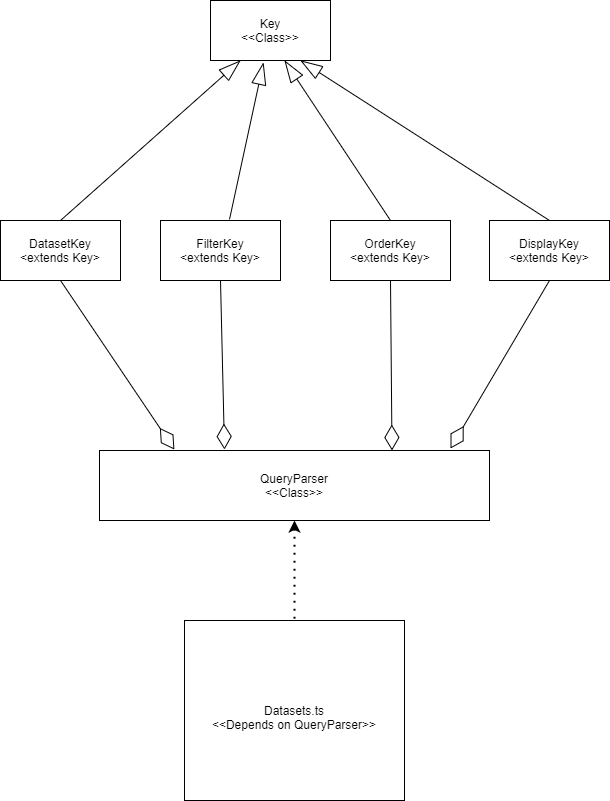

The diagram above was exported from draw.io. Its source (the exported page's mxGraphModel, read from the mxfile embedded in the PNG):
<mxGraphModel dx="1422" dy="794" grid="1" gridSize="10" guides="1" tooltips="1" connect="1" arrows="1" fold="1" page="1" pageScale="1" pageWidth="827" pageHeight="1169" math="0" shadow="0">
  <root>
    <mxCell id="WIyWlLk6GJQsqaUBKTNV-0" />
    <mxCell id="WIyWlLk6GJQsqaUBKTNV-1" parent="WIyWlLk6GJQsqaUBKTNV-0" />
    <mxCell id="Yf6FwdHeuCOzOSAr2f3k-1" value="Key&lt;br&gt;&amp;lt;&amp;lt;Class&amp;gt;&amp;gt;" style="rounded=0;whiteSpace=wrap;html=1;" vertex="1" parent="WIyWlLk6GJQsqaUBKTNV-1">
      <mxGeometry x="330" y="50" width="120" height="60" as="geometry" />
    </mxCell>
    <mxCell id="Yf6FwdHeuCOzOSAr2f3k-4" value="" style="endArrow=blockThin;html=1;endFill=0;targetPerimeterSpacing=2;sourcePerimeterSpacing=2;endSize=20;exitX=0.5;exitY=0;exitDx=0;exitDy=0;entryX=0.25;entryY=1;entryDx=0;entryDy=0;" edge="1" parent="WIyWlLk6GJQsqaUBKTNV-1" source="Yf6FwdHeuCOzOSAr2f3k-5" target="Yf6FwdHeuCOzOSAr2f3k-1">
      <mxGeometry width="50" height="50" relative="1" as="geometry">
        <mxPoint x="260" y="290" as="sourcePoint" />
        <mxPoint x="440" y="280" as="targetPoint" />
      </mxGeometry>
    </mxCell>
    <mxCell id="Yf6FwdHeuCOzOSAr2f3k-5" value="DatasetKey&lt;br&gt;&amp;lt;extends Key&amp;gt;" style="rounded=0;whiteSpace=wrap;html=1;" vertex="1" parent="WIyWlLk6GJQsqaUBKTNV-1">
      <mxGeometry x="120" y="270" width="120" height="60" as="geometry" />
    </mxCell>
    <mxCell id="Yf6FwdHeuCOzOSAr2f3k-6" value="FilterKey&lt;br&gt;&amp;lt;extends Key&amp;gt;" style="rounded=0;whiteSpace=wrap;html=1;" vertex="1" parent="WIyWlLk6GJQsqaUBKTNV-1">
      <mxGeometry x="280" y="270" width="120" height="60" as="geometry" />
    </mxCell>
    <mxCell id="Yf6FwdHeuCOzOSAr2f3k-7" value="OrderKey&lt;br&gt;&amp;lt;extends Key&amp;gt;" style="rounded=0;whiteSpace=wrap;html=1;" vertex="1" parent="WIyWlLk6GJQsqaUBKTNV-1">
      <mxGeometry x="450" y="270" width="120" height="60" as="geometry" />
    </mxCell>
    <mxCell id="Yf6FwdHeuCOzOSAr2f3k-8" value="DisplayKey&lt;br&gt;&amp;lt;extends Key&amp;gt;" style="rounded=0;whiteSpace=wrap;html=1;" vertex="1" parent="WIyWlLk6GJQsqaUBKTNV-1">
      <mxGeometry x="609" y="270" width="120" height="60" as="geometry" />
    </mxCell>
    <mxCell id="Yf6FwdHeuCOzOSAr2f3k-9" value="" style="endArrow=blockThin;html=1;endFill=0;targetPerimeterSpacing=2;sourcePerimeterSpacing=2;endSize=20;exitX=0.575;exitY=-0.017;exitDx=0;exitDy=0;exitPerimeter=0;" edge="1" parent="WIyWlLk6GJQsqaUBKTNV-1" source="Yf6FwdHeuCOzOSAr2f3k-6" target="Yf6FwdHeuCOzOSAr2f3k-1">
      <mxGeometry width="50" height="50" relative="1" as="geometry">
        <mxPoint x="210" y="280" as="sourcePoint" />
        <mxPoint x="368" y="122" as="targetPoint" />
        <Array as="points">
          <mxPoint x="383" y="112" />
        </Array>
      </mxGeometry>
    </mxCell>
    <mxCell id="Yf6FwdHeuCOzOSAr2f3k-10" value="" style="endArrow=blockThin;html=1;endFill=0;targetPerimeterSpacing=2;sourcePerimeterSpacing=2;endSize=20;exitX=0.5;exitY=0;exitDx=0;exitDy=0;entryX=0.617;entryY=1;entryDx=0;entryDy=0;entryPerimeter=0;" edge="1" parent="WIyWlLk6GJQsqaUBKTNV-1" source="Yf6FwdHeuCOzOSAr2f3k-7" target="Yf6FwdHeuCOzOSAr2f3k-1">
      <mxGeometry width="50" height="50" relative="1" as="geometry">
        <mxPoint x="220" y="290" as="sourcePoint" />
        <mxPoint x="378" y="132" as="targetPoint" />
      </mxGeometry>
    </mxCell>
    <mxCell id="Yf6FwdHeuCOzOSAr2f3k-11" value="" style="endArrow=blockThin;html=1;endFill=0;targetPerimeterSpacing=2;sourcePerimeterSpacing=2;endSize=20;exitX=0.5;exitY=0;exitDx=0;exitDy=0;entryX=0.75;entryY=1;entryDx=0;entryDy=0;" edge="1" parent="WIyWlLk6GJQsqaUBKTNV-1" source="Yf6FwdHeuCOzOSAr2f3k-8" target="Yf6FwdHeuCOzOSAr2f3k-1">
      <mxGeometry width="50" height="50" relative="1" as="geometry">
        <mxPoint x="230" y="300" as="sourcePoint" />
        <mxPoint x="388" y="142" as="targetPoint" />
      </mxGeometry>
    </mxCell>
    <mxCell id="Yf6FwdHeuCOzOSAr2f3k-12" value="QueryParser&lt;br&gt;&amp;lt;&amp;lt;Class&amp;gt;&amp;gt;" style="rounded=0;whiteSpace=wrap;html=1;" vertex="1" parent="WIyWlLk6GJQsqaUBKTNV-1">
      <mxGeometry x="219" y="500" width="390" height="70" as="geometry" />
    </mxCell>
    <mxCell id="Yf6FwdHeuCOzOSAr2f3k-13" value="" style="endArrow=diamondThin;html=1;endSize=23;sourcePerimeterSpacing=2;targetPerimeterSpacing=2;exitX=0.5;exitY=1;exitDx=0;exitDy=0;endFill=0;entryX=0.192;entryY=-0.014;entryDx=0;entryDy=0;entryPerimeter=0;" edge="1" parent="WIyWlLk6GJQsqaUBKTNV-1" source="Yf6FwdHeuCOzOSAr2f3k-5" target="Yf6FwdHeuCOzOSAr2f3k-12">
      <mxGeometry width="50" height="50" relative="1" as="geometry">
        <mxPoint x="390" y="520" as="sourcePoint" />
        <mxPoint x="250" y="490" as="targetPoint" />
      </mxGeometry>
    </mxCell>
    <mxCell id="Yf6FwdHeuCOzOSAr2f3k-14" value="" style="endArrow=diamondThin;html=1;endSize=23;sourcePerimeterSpacing=2;targetPerimeterSpacing=2;exitX=0.5;exitY=1;exitDx=0;exitDy=0;endFill=0;" edge="1" parent="WIyWlLk6GJQsqaUBKTNV-1" source="Yf6FwdHeuCOzOSAr2f3k-6">
      <mxGeometry width="50" height="50" relative="1" as="geometry">
        <mxPoint x="210" y="340" as="sourcePoint" />
        <mxPoint x="344" y="499" as="targetPoint" />
      </mxGeometry>
    </mxCell>
    <mxCell id="Yf6FwdHeuCOzOSAr2f3k-16" value="" style="endArrow=diamondThin;html=1;endSize=23;sourcePerimeterSpacing=2;targetPerimeterSpacing=2;exitX=0.5;exitY=1;exitDx=0;exitDy=0;entryX=0.75;entryY=0;entryDx=0;entryDy=0;endFill=0;" edge="1" parent="WIyWlLk6GJQsqaUBKTNV-1" source="Yf6FwdHeuCOzOSAr2f3k-7" target="Yf6FwdHeuCOzOSAr2f3k-12">
      <mxGeometry width="50" height="50" relative="1" as="geometry">
        <mxPoint x="220" y="350" as="sourcePoint" />
        <mxPoint x="434" y="520" as="targetPoint" />
      </mxGeometry>
    </mxCell>
    <mxCell id="Yf6FwdHeuCOzOSAr2f3k-17" value="" style="endArrow=diamondThin;html=1;endSize=23;sourcePerimeterSpacing=2;targetPerimeterSpacing=2;exitX=0.5;exitY=1;exitDx=0;exitDy=0;endFill=0;" edge="1" parent="WIyWlLk6GJQsqaUBKTNV-1" source="Yf6FwdHeuCOzOSAr2f3k-8">
      <mxGeometry width="50" height="50" relative="1" as="geometry">
        <mxPoint x="230" y="360" as="sourcePoint" />
        <mxPoint x="570" y="498" as="targetPoint" />
      </mxGeometry>
    </mxCell>
    <mxCell id="Yf6FwdHeuCOzOSAr2f3k-18" value="&lt;br&gt;Datasets.ts&lt;br&gt;&amp;lt;&amp;lt;Depends on QueryParser&amp;gt;&amp;gt;" style="rounded=0;whiteSpace=wrap;html=1;" vertex="1" parent="WIyWlLk6GJQsqaUBKTNV-1">
      <mxGeometry x="304" y="670" width="220" height="180" as="geometry" />
    </mxCell>
    <mxCell id="Yf6FwdHeuCOzOSAr2f3k-19" value="" style="endArrow=none;dashed=1;html=1;dashPattern=1 3;strokeWidth=2;endSize=23;sourcePerimeterSpacing=2;targetPerimeterSpacing=2;entryX=0.5;entryY=0;entryDx=0;entryDy=0;exitX=0.5;exitY=1;exitDx=0;exitDy=0;startArrow=classic;startFill=1;" edge="1" parent="WIyWlLk6GJQsqaUBKTNV-1" source="Yf6FwdHeuCOzOSAr2f3k-12" target="Yf6FwdHeuCOzOSAr2f3k-18">
      <mxGeometry width="50" height="50" relative="1" as="geometry">
        <mxPoint x="380" y="680" as="sourcePoint" />
        <mxPoint x="430" y="630" as="targetPoint" />
      </mxGeometry>
    </mxCell>
  </root>
</mxGraphModel>